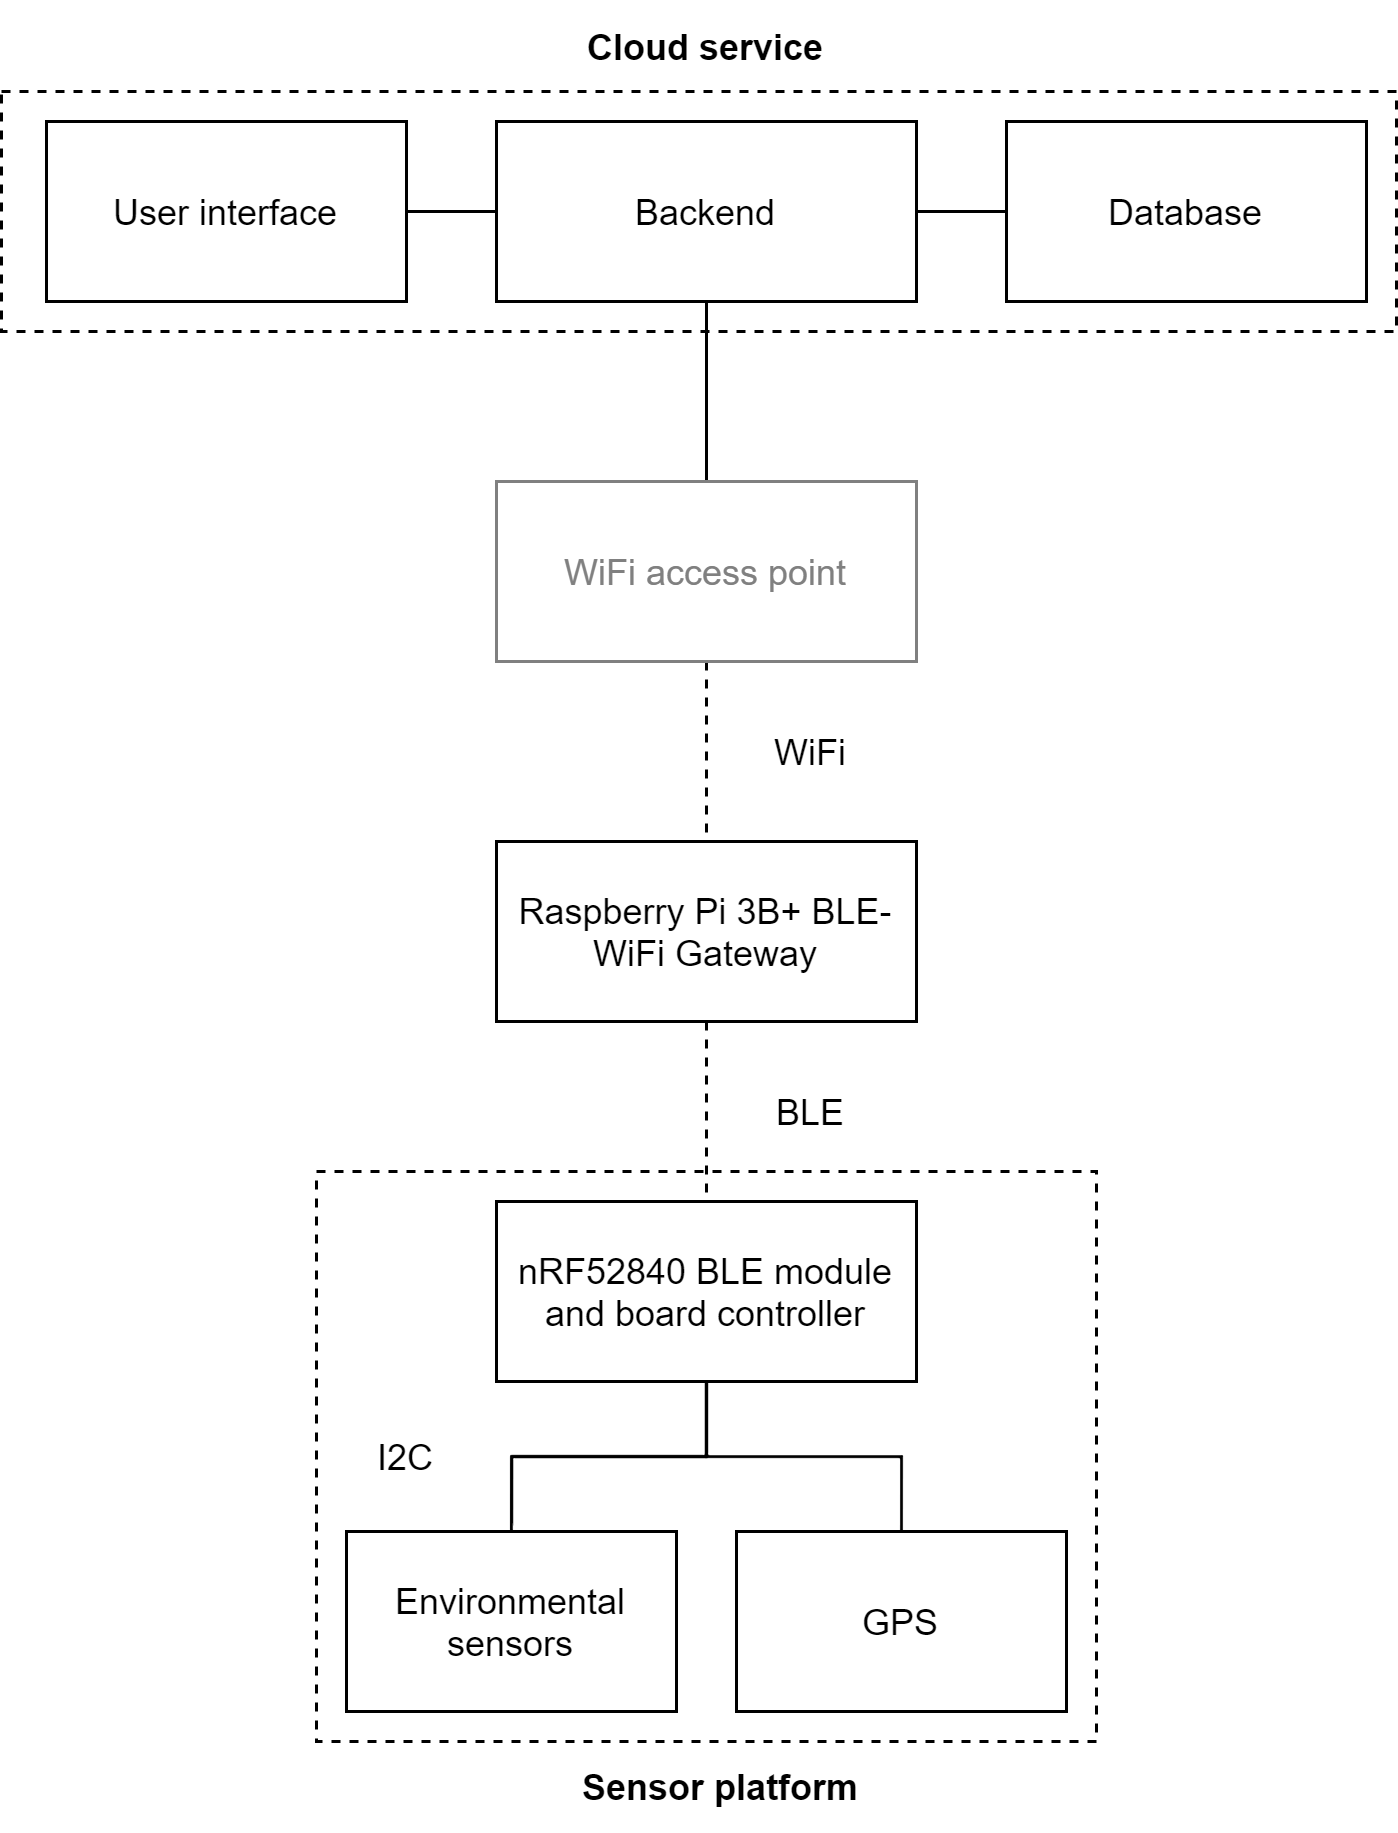

The diagram above was exported from draw.io. Its source (the exported page's mxGraphModel, read from the mxfile embedded in the PNG):
<mxGraphModel dx="934" dy="495" grid="1" gridSize="10" guides="1" tooltips="1" connect="1" arrows="1" fold="1" page="1" pageScale="1" pageWidth="850" pageHeight="1100" math="0" shadow="0">
  <root>
    <mxCell id="0" />
    <mxCell id="1" parent="0" />
    <mxCell id="bmaWvfH5a7p5jA0VT9rY-20" value="" style="rounded=0;whiteSpace=wrap;html=1;fillColor=none;dashed=1;" parent="1" vertex="1">
      <mxGeometry x="165" y="70" width="465" height="80" as="geometry" />
    </mxCell>
    <mxCell id="bmaWvfH5a7p5jA0VT9rY-12" value="" style="rounded=0;whiteSpace=wrap;html=1;fillColor=none;dashed=1;" parent="1" vertex="1">
      <mxGeometry x="270" y="430" width="260" height="190" as="geometry" />
    </mxCell>
    <mxCell id="bmaWvfH5a7p5jA0VT9rY-4" style="edgeStyle=orthogonalEdgeStyle;rounded=0;orthogonalLoop=1;jettySize=auto;html=1;exitX=0.5;exitY=1;exitDx=0;exitDy=0;entryX=0.5;entryY=0;entryDx=0;entryDy=0;endArrow=none;endFill=0;" parent="1" source="bmaWvfH5a7p5jA0VT9rY-1" target="bmaWvfH5a7p5jA0VT9rY-3" edge="1">
      <mxGeometry relative="1" as="geometry" />
    </mxCell>
    <mxCell id="bmaWvfH5a7p5jA0VT9rY-5" style="edgeStyle=orthogonalEdgeStyle;rounded=0;orthogonalLoop=1;jettySize=auto;html=1;exitX=0.5;exitY=1;exitDx=0;exitDy=0;entryX=0.5;entryY=0;entryDx=0;entryDy=0;endArrow=none;endFill=0;" parent="1" source="bmaWvfH5a7p5jA0VT9rY-1" target="bmaWvfH5a7p5jA0VT9rY-2" edge="1">
      <mxGeometry relative="1" as="geometry" />
    </mxCell>
    <mxCell id="bmaWvfH5a7p5jA0VT9rY-1" value="nRF52840 BLE module and board controller" style="rounded=0;whiteSpace=wrap;html=1;" parent="1" vertex="1">
      <mxGeometry x="330" y="440" width="140" height="60" as="geometry" />
    </mxCell>
    <mxCell id="bmaWvfH5a7p5jA0VT9rY-2" value="Environmental sensors" style="rounded=0;whiteSpace=wrap;html=1;" parent="1" vertex="1">
      <mxGeometry x="280" y="550" width="110" height="60" as="geometry" />
    </mxCell>
    <mxCell id="bmaWvfH5a7p5jA0VT9rY-3" value="GPS" style="rounded=0;whiteSpace=wrap;html=1;" parent="1" vertex="1">
      <mxGeometry x="410" y="550" width="110" height="60" as="geometry" />
    </mxCell>
    <mxCell id="bmaWvfH5a7p5jA0VT9rY-7" style="edgeStyle=orthogonalEdgeStyle;rounded=0;orthogonalLoop=1;jettySize=auto;html=1;exitX=0.5;exitY=1;exitDx=0;exitDy=0;entryX=0.5;entryY=0;entryDx=0;entryDy=0;endArrow=none;endFill=0;dashed=1;" parent="1" source="bmaWvfH5a7p5jA0VT9rY-6" target="bmaWvfH5a7p5jA0VT9rY-1" edge="1">
      <mxGeometry relative="1" as="geometry" />
    </mxCell>
    <mxCell id="bmaWvfH5a7p5jA0VT9rY-6" value="Raspberry Pi 3B+ BLE-WiFi Gateway" style="rounded=0;whiteSpace=wrap;html=1;" parent="1" vertex="1">
      <mxGeometry x="330" y="320" width="140" height="60" as="geometry" />
    </mxCell>
    <mxCell id="bmaWvfH5a7p5jA0VT9rY-8" value="BLE" style="text;html=1;strokeColor=none;fillColor=none;align=center;verticalAlign=middle;whiteSpace=wrap;rounded=0;" parent="1" vertex="1">
      <mxGeometry x="405" y="400" width="60" height="20" as="geometry" />
    </mxCell>
    <mxCell id="bmaWvfH5a7p5jA0VT9rY-10" style="edgeStyle=orthogonalEdgeStyle;rounded=0;orthogonalLoop=1;jettySize=auto;html=1;exitX=0.5;exitY=1;exitDx=0;exitDy=0;entryX=0.5;entryY=0;entryDx=0;entryDy=0;dashed=1;endArrow=none;endFill=0;" parent="1" source="bmaWvfH5a7p5jA0VT9rY-9" target="bmaWvfH5a7p5jA0VT9rY-6" edge="1">
      <mxGeometry relative="1" as="geometry" />
    </mxCell>
    <mxCell id="bmaWvfH5a7p5jA0VT9rY-15" style="edgeStyle=orthogonalEdgeStyle;rounded=0;orthogonalLoop=1;jettySize=auto;html=1;exitX=0.5;exitY=0;exitDx=0;exitDy=0;entryX=0.5;entryY=1;entryDx=0;entryDy=0;endArrow=none;endFill=0;" parent="1" source="bmaWvfH5a7p5jA0VT9rY-9" target="bmaWvfH5a7p5jA0VT9rY-14" edge="1">
      <mxGeometry relative="1" as="geometry" />
    </mxCell>
    <mxCell id="bmaWvfH5a7p5jA0VT9rY-9" value="WiFi access point" style="rounded=0;whiteSpace=wrap;html=1;fontColor=#808080;strokeColor=#808080;" parent="1" vertex="1">
      <mxGeometry x="330" y="200" width="140" height="60" as="geometry" />
    </mxCell>
    <mxCell id="bmaWvfH5a7p5jA0VT9rY-11" value="WiFi" style="text;html=1;strokeColor=none;fillColor=none;align=center;verticalAlign=middle;whiteSpace=wrap;rounded=0;" parent="1" vertex="1">
      <mxGeometry x="405" y="280" width="60" height="20" as="geometry" />
    </mxCell>
    <mxCell id="bmaWvfH5a7p5jA0VT9rY-13" value="Sensor platform" style="text;html=1;strokeColor=none;fillColor=none;align=center;verticalAlign=middle;whiteSpace=wrap;rounded=0;dashed=1;fontStyle=1" parent="1" vertex="1">
      <mxGeometry x="350" y="620" width="110" height="30" as="geometry" />
    </mxCell>
    <mxCell id="bmaWvfH5a7p5jA0VT9rY-18" style="edgeStyle=orthogonalEdgeStyle;rounded=0;orthogonalLoop=1;jettySize=auto;html=1;exitX=0;exitY=0.5;exitDx=0;exitDy=0;entryX=1;entryY=0.5;entryDx=0;entryDy=0;endArrow=none;endFill=0;" parent="1" source="bmaWvfH5a7p5jA0VT9rY-14" target="bmaWvfH5a7p5jA0VT9rY-17" edge="1">
      <mxGeometry relative="1" as="geometry" />
    </mxCell>
    <mxCell id="bmaWvfH5a7p5jA0VT9rY-19" style="edgeStyle=orthogonalEdgeStyle;rounded=0;orthogonalLoop=1;jettySize=auto;html=1;exitX=1;exitY=0.5;exitDx=0;exitDy=0;entryX=0;entryY=0.5;entryDx=0;entryDy=0;endArrow=none;endFill=0;" parent="1" source="bmaWvfH5a7p5jA0VT9rY-14" target="bmaWvfH5a7p5jA0VT9rY-16" edge="1">
      <mxGeometry relative="1" as="geometry" />
    </mxCell>
    <mxCell id="bmaWvfH5a7p5jA0VT9rY-14" value="Backend" style="rounded=0;whiteSpace=wrap;html=1;" parent="1" vertex="1">
      <mxGeometry x="330" y="80" width="140" height="60" as="geometry" />
    </mxCell>
    <mxCell id="bmaWvfH5a7p5jA0VT9rY-16" value="Database" style="rounded=0;whiteSpace=wrap;html=1;" parent="1" vertex="1">
      <mxGeometry x="500" y="80" width="120" height="60" as="geometry" />
    </mxCell>
    <mxCell id="bmaWvfH5a7p5jA0VT9rY-17" value="User interface" style="rounded=0;whiteSpace=wrap;html=1;" parent="1" vertex="1">
      <mxGeometry x="180" y="80" width="120" height="60" as="geometry" />
    </mxCell>
    <mxCell id="bmaWvfH5a7p5jA0VT9rY-21" value="Cloud service" style="text;html=1;strokeColor=none;fillColor=none;align=center;verticalAlign=middle;whiteSpace=wrap;rounded=0;dashed=1;fontStyle=1" parent="1" vertex="1">
      <mxGeometry x="345" y="40" width="110" height="30" as="geometry" />
    </mxCell>
    <mxCell id="EsWLzcxO857u9CW-aVUg-1" value="I2C" style="text;html=1;strokeColor=none;fillColor=none;align=center;verticalAlign=middle;whiteSpace=wrap;rounded=0;" vertex="1" parent="1">
      <mxGeometry x="270" y="515" width="60" height="20" as="geometry" />
    </mxCell>
  </root>
</mxGraphModel>